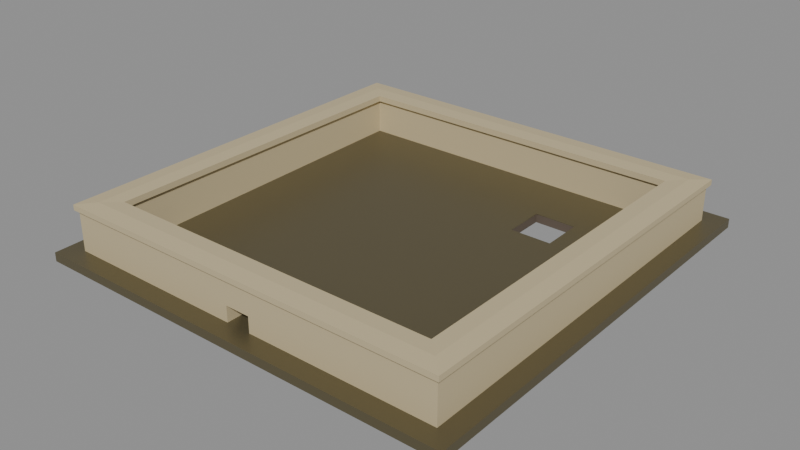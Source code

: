 # Source: rpg-mansion-flat-parapet-chimney-host-01.blend  (saved by Blender 4.3.34; exported with 4.5.12 LTS)
import bpy
from mathutils import Matrix  # noqa: F401  (used for matrix-valued properties, if any)

bpy.ops.wm.read_factory_settings(use_empty=True)
scene = bpy.context.scene
scene.name = 'Canonical active export'

# ---- materials (node trees are filled in below, after node groups)
mat_original_roof_deck = bpy.data.materials.new('Original roof deck')
mat_original_metal = bpy.data.materials.new('Original metal')
mat_original_stone = bpy.data.materials.new('Original stone')

# ---- material node trees
mat_original_roof_deck.use_nodes = True; mat_original_roof_deck.node_tree.nodes.clear()
_N = mat_original_roof_deck.node_tree.nodes; _L = mat_original_roof_deck.node_tree.links
n0 = _N.new('ShaderNodeBsdfPrincipled'); n0.name = 'Principled BSDF'; n0.location = (10, 300)
n0.inputs[0].default_value = (0.117, 0.08866, 0.0648, 1.0)
n0.inputs[2].default_value = 0.75
n1 = _N.new('ShaderNodeOutputMaterial'); n1.name = 'Material Output'; n1.location = (300, 300)
_L.new(n0.outputs[0], n1.inputs[0])
n1.is_active_output = True
mat_original_metal.use_nodes = True; mat_original_metal.node_tree.nodes.clear()
_N = mat_original_metal.node_tree.nodes; _L = mat_original_metal.node_tree.links
n0 = _N.new('ShaderNodeBsdfPrincipled'); n0.name = 'Principled BSDF'; n0.location = (10, 300)
n0.inputs[0].default_value = (0.1651, 0.1413, 0.07819, 1.0)
n0.inputs[1].default_value = 0.55
n0.inputs[2].default_value = 0.42
n1 = _N.new('ShaderNodeOutputMaterial'); n1.name = 'Material Output'; n1.location = (300, 300)
_L.new(n0.outputs[0], n1.inputs[0])
n1.is_active_output = True
mat_original_stone.use_nodes = True; mat_original_stone.node_tree.nodes.clear()
_N = mat_original_stone.node_tree.nodes; _L = mat_original_stone.node_tree.links
n0 = _N.new('ShaderNodeBsdfPrincipled'); n0.name = 'Principled BSDF'; n0.location = (10, 300)
n0.inputs[0].default_value = (0.552, 0.4621, 0.2789, 1.0)
n0.inputs[2].default_value = 0.75
n1 = _N.new('ShaderNodeOutputMaterial'); n1.name = 'Material Output'; n1.location = (300, 300)
_L.new(n0.outputs[0], n1.inputs[0])
n1.is_active_output = True

# ---- meshes
me_flat_roof_timber_deck_with_true_400_mm_chimney_opening_001 = bpy.data.meshes.new('Flat roof timber deck with true 400 mm chimney opening.001')
me_flat_roof_timber_deck_with_true_400_mm_chimney_opening_001.from_pydata([(-2.094, -2.094, 0.1201), (2.094, -2.094, 0.1201), (2.094, 2.094, 0.1703), (-2.094, 2.094, 0.1703), (0.7, 0.7, 0.1536), (1.1, 0.7, 0.1536), (1.1, 1.1, 0.1584), (0.7, 1.1, 0.1584), (-2.094, -2.094, 0.2001), (2.094, -2.094, 0.2001), (2.094, 2.094, 0.2503), (-2.094, 2.094, 0.2503), (0.7, 0.7, 0.2336), (1.1, 0.7, 0.2336), (1.1, 1.1, 0.2384), (0.7, 1.1, 0.2384), (-2.094, -2.094, 0.2001), (2.094, -2.094, 0.2001), (2.094, 2.094, 0.2503), (-2.094, 2.094, 0.2503), (0.7, 0.7, 0.2336), (1.1, 0.7, 0.2336), (1.1, 1.1, 0.2384), (0.7, 1.1, 0.2384), (-2.094, -2.094, 0.2061), (2.094, -2.094, 0.2061), (2.094, 2.094, 0.2563), (-2.094, 2.094, 0.2563), (0.7, 0.7, 0.2396), (1.1, 0.7, 0.2396), (1.1, 1.1, 0.2444), (0.7, 1.1, 0.2444), (-1.92, -1.92, 0.0), (1.92, -1.92, 0.0), (1.92, 1.92, 0.0), (-1.92, 1.92, 0.0), (-1.68, -1.68, 0.0), (1.68, -1.68, 0.0), (1.68, 1.68, 0.0), (-1.68, 1.68, 0.0), (-1.92, -1.92, 0.1222), (1.92, -1.92, 0.1222), (1.92, 1.92, 0.1682), (-1.92, 1.92, 0.1682), (-1.68, -1.68, 0.125), (1.68, -1.68, 0.125), (1.68, 1.68, 0.1654), (-1.68, 1.68, 0.1654), (-2.1, -2.1, 0.12), (2.1, -2.1, 0.12), (2.1, 2.1, 0.1704), (-2.1, 2.1, 0.1704), (-2.094, -2.094, 0.1201), (2.094, -2.094, 0.1201), (2.094, 2.094, 0.1703), (-2.094, 2.094, 0.1703), (-2.1, -2.1, 0.206), (2.1, -2.1, 0.206), (2.1, 2.1, 0.2564), (-2.1, 2.1, 0.2564), (-2.094, -2.094, 0.2061), (2.094, -2.094, 0.2061), (2.094, 2.094, 0.2563), (-2.094, 2.094, 0.2563), (1.92, -1.92, 0.6), (1.92, 1.92, 0.6), (1.68, 1.68, 0.6), (1.68, -1.68, 0.6), (1.92, -1.92, 0.2082), (1.92, 1.92, 0.2542), (1.68, 1.68, 0.2514), (1.68, -1.68, 0.211), (1.92, 1.92, 0.6), (-1.92, 1.92, 0.6), (-1.68, 1.68, 0.6), (1.68, 1.68, 0.6), (1.92, 1.92, 0.2542), (-1.92, 1.92, 0.2542), (-1.68, 1.68, 0.2514), (1.68, 1.68, 0.2514), (-1.92, 1.92, 0.6), (-1.92, -1.92, 0.6), (-1.68, -1.68, 0.6), (-1.68, 1.68, 0.6), (-1.92, 1.92, 0.2542), (-1.92, -1.92, 0.2082), (-1.68, -1.68, 0.211), (-1.68, 1.68, 0.2514), (-1.92, -1.92, 0.6), (-0.12, -1.92, 0.6), (-0.12, -1.68, 0.6), (-1.68, -1.68, 0.6), (-1.92, -1.92, 0.2082), (-0.12, -1.92, 0.2082), (-0.12, -1.68, 0.211), (-1.68, -1.68, 0.211), (0.12, -1.92, 0.6), (1.92, -1.92, 0.6), (1.68, -1.68, 0.6), (0.12, -1.68, 0.6), (0.12, -1.92, 0.2082), (1.92, -1.92, 0.2082), (1.68, -1.68, 0.211), (0.12, -1.68, 0.211), (-0.12, -1.92, 0.36), (0.12, -1.92, 0.36), (0.12, -1.68, 0.36), (-0.12, -1.68, 0.36), (-0.12, -1.92, 0.6), (0.12, -1.92, 0.6), (0.12, -1.68, 0.6), (-0.12, -1.68, 0.6), (-1.95, -1.95, 0.653), (1.95, -1.95, 0.653), (1.8, -1.8, 0.665), (-1.8, -1.8, 0.665), (1.95, 1.95, 0.653), (1.8, 1.8, 0.665), (-1.95, 1.95, 0.653), (-1.8, 1.8, 0.665), (1.65, -1.65, 0.659), (-1.65, -1.65, 0.659), (1.65, 1.65, 0.659), (-1.65, 1.65, 0.659), (-1.95, -1.95, 0.6), (1.95, -1.95, 0.6), (1.8, -1.8, 0.6), (-1.8, -1.8, 0.6), (1.95, 1.95, 0.6), (1.8, 1.8, 0.6), (-1.95, 1.95, 0.6), (-1.8, 1.8, 0.6), (1.65, -1.65, 0.6), (-1.65, -1.65, 0.6), (1.65, 1.65, 0.6), (-1.65, 1.65, 0.6)], [], [(0, 1, 9, 8), (4, 12, 13, 5), (0, 4, 5, 1), (8, 9, 13, 12), (1, 2, 10, 9), (5, 13, 14, 6), (1, 5, 6, 2), (9, 10, 14, 13), (2, 3, 11, 10), (6, 14, 15, 7), (2, 6, 7, 3), (10, 11, 15, 14), (3, 0, 8, 11), (7, 15, 12, 4), (3, 7, 4, 0), (11, 8, 12, 15), (16, 17, 25, 24), (20, 28, 29, 21), (16, 20, 21, 17), (24, 25, 29, 28), (17, 18, 26, 25), (21, 29, 30, 22), (17, 21, 22, 18), (25, 26, 30, 29), (18, 19, 27, 26), (22, 30, 31, 23), (18, 22, 23, 19), (26, 27, 31, 30), (19, 16, 24, 27), (23, 31, 28, 20), (19, 23, 20, 16), (27, 24, 28, 31), (32, 33, 41, 40), (36, 44, 45, 37), (32, 36, 37, 33), (40, 41, 45, 44), (33, 34, 42, 41), (37, 45, 46, 38), (33, 37, 38, 34), (41, 42, 46, 45), (34, 35, 43, 42), (38, 46, 47, 39), (34, 38, 39, 35), (42, 43, 47, 46), (35, 32, 40, 43), (39, 47, 44, 36), (35, 39, 36, 32), (43, 40, 44, 47), (48, 49, 57, 56), (52, 60, 61, 53), (48, 52, 53, 49), (56, 57, 61, 60), (49, 50, 58, 57), (53, 61, 62, 54), (49, 53, 54, 50), (57, 58, 62, 61), (50, 51, 59, 58), (54, 62, 63, 55), (50, 54, 55, 51), (58, 59, 63, 62), (51, 48, 56, 59), (55, 63, 60, 52), (51, 55, 52, 48), (59, 56, 60, 63), (64, 65, 66, 67), (71, 70, 69, 68), (64, 68, 69, 65), (65, 69, 70, 66), (66, 70, 71, 67), (67, 71, 68, 64), (72, 73, 74, 75), (79, 78, 77, 76), (72, 76, 77, 73), (73, 77, 78, 74), (74, 78, 79, 75), (75, 79, 76, 72), (80, 81, 82, 83), (87, 86, 85, 84), (80, 84, 85, 81), (81, 85, 86, 82), (82, 86, 87, 83), (83, 87, 84, 80), (88, 89, 90, 91), (95, 94, 93, 92), (88, 92, 93, 89), (89, 93, 94, 90), (90, 94, 95, 91), (91, 95, 92, 88), (96, 97, 98, 99), (103, 102, 101, 100), (96, 100, 101, 97), (97, 101, 102, 98), (98, 102, 103, 99), (99, 103, 100, 96), (107, 106, 105, 104), (108, 109, 110, 111), (104, 105, 109, 108), (105, 106, 110, 109), (106, 107, 111, 110), (107, 104, 108, 111), (112, 113, 114, 115), (113, 116, 117, 114), (116, 118, 119, 117), (118, 112, 115, 119), (115, 114, 120, 121), (114, 117, 122, 120), (117, 119, 123, 122), (119, 115, 121, 123), (127, 126, 125, 124), (126, 129, 128, 125), (129, 131, 130, 128), (131, 127, 124, 130), (133, 132, 126, 127), (132, 134, 129, 126), (134, 135, 131, 129), (135, 133, 127, 131), (112, 124, 125, 113), (113, 125, 128, 116), (116, 128, 130, 118), (118, 130, 124, 112), (120, 132, 133, 121), (122, 134, 132, 120), (123, 135, 134, 122), (121, 133, 135, 123)])
me_flat_roof_timber_deck_with_true_400_mm_chimney_opening_001.polygons.foreach_set('material_index', [0, 0, 0, 0, 0, 0, 0, 0, 0, 0, 0, 0, 0, 0, 0, 0, 1, 1, 1, 1, 1, 1, 1, 1, 1, 1, 1, 1, 1, 1, 1, 1, 0, 0, 0, 0, 0, 0, 0, 0, 0, 0, 0, 0, 0, 0, 0, 0, 1, 1, 1, 1, 1, 1, 1, 1, 1, 1, 1, 1, 1, 1, 1, 1, 2, 2, 2, 2, 2, 2, 2, 2, 2, 2, 2, 2, 2, 2, 2, 2, 2, 2, 2, 2, 2, 2, 2, 2, 2, 2, 2, 2, 2, 2, 2, 2, 2, 2, 2, 2, 2, 2, 2, 2, 2, 2, 2, 2, 2, 2, 2, 2, 2, 2, 2, 2, 2, 2, 2, 2, 2, 2, 2, 2])
_uv = me_flat_roof_timber_deck_with_true_400_mm_chimney_opening_001.uv_layers.new(name='UVMap')
_uv.uv.foreach_set('vector', [0.0001745, 0.6137, 0.2438, 0.6137, 0.2438, 0.6184, 0.0001745, 0.6184, 0.4877, 0.6184, 0.4877, 0.6137, 0.511, 0.6137, 0.511, 0.6184, 0.2438, 0.0001745, 0.08125, 0.1627, 0.05799, 0.1627, 0.0001745, 0.0001745, 0.2439, 0.0001745, 0.4875, 0.0001745, 0.4297, 0.1627, 0.4064, 0.1627, 0.5346, 0.6137, 0.7782, 0.6137, 0.7782, 0.6184, 0.5346, 0.6184, 0.2675, 0.6232, 0.2676, 0.6186, 0.2908, 0.6186, 0.2908, 0.6232, 0.4876, 0.3835, 0.325, 0.4414, 0.3018, 0.4414, 0.2439, 0.3835, 0.4877, 0.3835, 0.7313, 0.3835, 0.6735, 0.4414, 0.6502, 0.4414, 0.2439, 0.6137, 0.4875, 0.6137, 0.4875, 0.6184, 0.2439, 0.6184, 0.5111, 0.6184, 0.5111, 0.6137, 0.5344, 0.6137, 0.5344, 0.6184, 0.2438, 0.3255, 0.1859, 0.3834, 0.1627, 0.3834, 0.0001745, 0.3255, 0.2439, 0.3255, 0.4875, 0.3255, 0.325, 0.3834, 0.3017, 0.3834, 0.0002303, 0.6186, 0.2438, 0.6186, 0.2438, 0.6232, 0.0001745, 0.6232, 0.2441, 0.6232, 0.244, 0.6186, 0.2673, 0.6186, 0.2673, 0.6232, 0.2438, 0.1629, 0.186, 0.3254, 0.1627, 0.3254, 0.0001745, 0.1629, 0.2439, 0.1629, 0.4876, 0.1629, 0.325, 0.3254, 0.3018, 0.3254, 0.2446, 0.6302, 0.4882, 0.6302, 0.4882, 0.6306, 0.2446, 0.6306, 0.4884, 0.6306, 0.4884, 0.6302, 0.5117, 0.6302, 0.5117, 0.6306, 0.7313, 0.0001745, 0.5688, 0.1627, 0.5455, 0.1627, 0.4877, 0.0001745, 0.7314, 0.0001745, 0.975, 0.0001745, 0.9172, 0.1627, 0.894, 0.1627, 0.0001745, 0.6313, 0.2438, 0.6313, 0.2438, 0.6316, 0.0001787, 0.6316, 0.5112, 0.6316, 0.5112, 0.6313, 0.5344, 0.6313, 0.5344, 0.6316, 0.9751, 0.3835, 0.8126, 0.4414, 0.7893, 0.4414, 0.7315, 0.3835, 0.0001745, 0.3835, 0.2438, 0.3835, 0.186, 0.4414, 0.1627, 0.4414, 0.5353, 0.6302, 0.7788, 0.6302, 0.7788, 0.6306, 0.5353, 0.6306, 0.5118, 0.6306, 0.5118, 0.6302, 0.5351, 0.6302, 0.5351, 0.6306, 0.7313, 0.3255, 0.6735, 0.3834, 0.6502, 0.3834, 0.4877, 0.3255, 0.7314, 0.3255, 0.975, 0.3255, 0.8125, 0.3834, 0.7893, 0.3834, 0.2674, 0.6313, 0.511, 0.6313, 0.511, 0.6316, 0.2674, 0.6316, 0.244, 0.6316, 0.244, 0.6313, 0.2672, 0.6313, 0.2672, 0.6316, 0.7313, 0.1629, 0.6735, 0.3254, 0.6502, 0.3254, 0.4877, 0.1629, 0.7315, 0.1629, 0.9751, 0.1629, 0.8126, 0.3254, 0.7893, 0.3254, 0.6149, 0.5945, 0.8382, 0.5945, 0.8382, 0.6016, 0.6149, 0.6016, 0.4193, 0.6017, 0.4193, 0.5945, 0.6147, 0.5945, 0.6147, 0.6017, 0.2235, 0.5156, 0.2096, 0.5295, 0.01413, 0.5295, 0.0001745, 0.5156, 0.4334, 0.4873, 0.6568, 0.4873, 0.6428, 0.5012, 0.4474, 0.5012, 0.4613, 0.5509, 0.2379, 0.5536, 0.2378, 0.5438, 0.4612, 0.5438, 0.0001745, 0.5652, 0.0002618, 0.558, 0.1957, 0.558, 0.1956, 0.5676, 0.447, 0.5156, 0.4331, 0.5295, 0.2377, 0.5295, 0.2237, 0.5156, 0.4472, 0.5014, 0.6706, 0.5014, 0.6566, 0.5154, 0.4612, 0.5154, 0.01431, 0.5438, 0.2377, 0.5438, 0.2377, 0.5536, 0.01431, 0.5536, 0.6851, 0.5534, 0.6851, 0.5438, 0.8805, 0.5438, 0.8805, 0.5534, 0.6706, 0.5156, 0.6566, 0.5295, 0.4612, 0.5295, 0.4472, 0.5156, 0.6569, 0.4873, 0.8803, 0.4873, 0.8663, 0.5012, 0.6709, 0.5012, 0.6848, 0.5536, 0.4614, 0.5509, 0.4615, 0.5438, 0.6849, 0.5438, 0.196, 0.5676, 0.1959, 0.558, 0.3913, 0.558, 0.3914, 0.5652, 0.8941, 0.5156, 0.8801, 0.5295, 0.6847, 0.5295, 0.6707, 0.5156, 0.6708, 0.5014, 0.8941, 0.5014, 0.8802, 0.5154, 0.6847, 0.5154, 0.0001745, 0.6034, 0.2445, 0.6034, 0.2445, 0.6084, 0.0001745, 0.6084, 0.2446, 0.6084, 0.2446, 0.6034, 0.4882, 0.6034, 0.4882, 0.6084, 0.7159, 0.627, 0.7156, 0.6273, 0.472, 0.6273, 0.4716, 0.627, 0.7161, 0.627, 0.9604, 0.627, 0.96, 0.6273, 0.7164, 0.6273, 0.244, 0.6086, 0.4883, 0.6086, 0.4884, 0.6136, 0.2441, 0.6136, 0.2438, 0.6086, 0.2438, 0.6136, 0.0001745, 0.6136, 0.0002345, 0.6086, 0.4889, 0.6308, 0.4886, 0.6311, 0.245, 0.6311, 0.2446, 0.6308, 0.4891, 0.6308, 0.7334, 0.6308, 0.7331, 0.6311, 0.4895, 0.6311, 0.4884, 0.6034, 0.7327, 0.6034, 0.7327, 0.6084, 0.4884, 0.6084, 0.7328, 0.6084, 0.7328, 0.6034, 0.9764, 0.6034, 0.9764, 0.6084, 0.4715, 0.627, 0.4711, 0.6273, 0.2275, 0.6273, 0.2272, 0.627, 0.0001745, 0.6302, 0.2445, 0.6302, 0.2441, 0.6306, 0.0005234, 0.6306, 0.7324, 0.6086, 0.9767, 0.6086, 0.9767, 0.6136, 0.7324, 0.6136, 0.7321, 0.6086, 0.7322, 0.6136, 0.4886, 0.6136, 0.4885, 0.6086, 0.2445, 0.6308, 0.2441, 0.6311, 0.0005235, 0.6311, 0.0001745, 0.6308, 0.7336, 0.6308, 0.9779, 0.6308, 0.9775, 0.6311, 0.7339, 0.6311, 0.0001745, 0.5297, 0.2235, 0.5297, 0.2096, 0.5436, 0.01413, 0.5436, 0.2096, 0.5154, 0.01413, 0.5154, 0.0001745, 0.5014, 0.2235, 0.5014, 0.2102, 0.4643, 0.2099, 0.4415, 0.4333, 0.4415, 0.4335, 0.4616, 0.9231, 0.4842, 0.903, 0.4842, 0.9029, 0.4645, 0.9231, 0.4645, 0.0001745, 0.4848, 0.0004178, 0.4645, 0.1959, 0.4645, 0.1956, 0.4871, 0.8338, 0.4842, 0.8112, 0.4842, 0.811, 0.4645, 0.8338, 0.4645, 0.2237, 0.5297, 0.447, 0.5297, 0.4331, 0.5436, 0.2377, 0.5436, 0.4193, 0.5012, 0.2239, 0.5012, 0.2099, 0.4873, 0.4333, 0.4873, 0.5875, 0.4846, 0.5875, 0.4645, 0.8108, 0.4645, 0.8108, 0.4846, 0.9436, 0.4842, 0.9235, 0.4842, 0.9233, 0.4645, 0.9436, 0.4645, 0.3919, 0.4848, 0.3919, 0.4645, 0.5873, 0.4645, 0.5873, 0.4848, 0.9438, 0.4645, 0.964, 0.4645, 0.9639, 0.4842, 0.9438, 0.4842, 0.4472, 0.5297, 0.6706, 0.5297, 0.6566, 0.5436, 0.4612, 0.5436, 0.4331, 0.5154, 0.2377, 0.5154, 0.2237, 0.5014, 0.4471, 0.5014, 0.4337, 0.4616, 0.4339, 0.4415, 0.6573, 0.4415, 0.657, 0.4643, 0.834, 0.4645, 0.8568, 0.4645, 0.8566, 0.4842, 0.834, 0.4842, 0.1963, 0.4871, 0.196, 0.4645, 0.3915, 0.4645, 0.3917, 0.4848, 0.9642, 0.4645, 0.9845, 0.4645, 0.9843, 0.4842, 0.9642, 0.4842, 0.6707, 0.5297, 0.7754, 0.5297, 0.7754, 0.5436, 0.6847, 0.5436, 0.09091, 0.5012, 0.0001745, 0.5012, 0.0001745, 0.4873, 0.1049, 0.4873, 0.0001745, 0.4643, 0.0001745, 0.4415, 0.1049, 0.4415, 0.1049, 0.4643, 0.8805, 0.5297, 0.9032, 0.5297, 0.9031, 0.5436, 0.8805, 0.5436, 0.6575, 0.4641, 0.6575, 0.4415, 0.7482, 0.4415, 0.7482, 0.4641, 0.8797, 0.4842, 0.8571, 0.4842, 0.8569, 0.4645, 0.8797, 0.4645, 0.7756, 0.5297, 0.8803, 0.5297, 0.8663, 0.5436, 0.7756, 0.5436, 0.2097, 0.5012, 0.119, 0.5012, 0.105, 0.4873, 0.2097, 0.4873, 0.105, 0.4643, 0.105, 0.4415, 0.2097, 0.4415, 0.2097, 0.4643, 0.8799, 0.4645, 0.9027, 0.4645, 0.9025, 0.4842, 0.8799, 0.4842, 0.7484, 0.4641, 0.7484, 0.4415, 0.8391, 0.4415, 0.8391, 0.4641, 0.9262, 0.5436, 0.9036, 0.5436, 0.9034, 0.5297, 0.9262, 0.5297, 0.9547, 0.5436, 0.9547, 0.5297, 0.9686, 0.5297, 0.9686, 0.5436, 0.9688, 0.5436, 0.9688, 0.5297, 0.9827, 0.5297, 0.9827, 0.5436, 0.9829, 0.5436, 0.9829, 0.5297, 0.9969, 0.5297, 0.9969, 0.5436, 0.9264, 0.5297, 0.9403, 0.5297, 0.9403, 0.5436, 0.9264, 0.5436, 0.0001745, 0.5578, 0.0001745, 0.5438, 0.01413, 0.5438, 0.01413, 0.5578, 0.9405, 0.5297, 0.9545, 0.5297, 0.9545, 0.5436, 0.9405, 0.5436, 0.3916, 0.558, 0.6184, 0.558, 0.6097, 0.5667, 0.4003, 0.5667, 0.6186, 0.558, 0.8454, 0.558, 0.8367, 0.5667, 0.6273, 0.5667, 0.0001745, 0.5677, 0.227, 0.5677, 0.2183, 0.5765, 0.008899, 0.5765, 0.2272, 0.5677, 0.454, 0.5677, 0.4453, 0.5765, 0.2359, 0.5765, 0.4542, 0.5677, 0.6636, 0.5677, 0.6548, 0.5765, 0.4629, 0.5765, 0.6637, 0.5677, 0.8731, 0.5677, 0.8644, 0.5765, 0.6725, 0.5765, 0.0001745, 0.5767, 0.2096, 0.5767, 0.2008, 0.5854, 0.008899, 0.5854, 0.2097, 0.5767, 0.4191, 0.5767, 0.4104, 0.5854, 0.2185, 0.5854, 0.6374, 0.5854, 0.428, 0.5854, 0.4193, 0.5767, 0.6461, 0.5767, 0.8644, 0.5854, 0.655, 0.5854, 0.6463, 0.5767, 0.8731, 0.5767, 0.2183, 0.5943, 0.008899, 0.5943, 0.0001745, 0.5856, 0.227, 0.5856, 0.4453, 0.5943, 0.2359, 0.5943, 0.2272, 0.5856, 0.454, 0.5856, 0.6548, 0.5943, 0.4629, 0.5943, 0.4542, 0.5856, 0.6636, 0.5856, 0.8644, 0.5943, 0.6725, 0.5943, 0.6637, 0.5856, 0.8731, 0.5856, 0.2008, 0.6032, 0.008899, 0.6032, 0.0001745, 0.5945, 0.2096, 0.5945, 0.4104, 0.6032, 0.2185, 0.6032, 0.2097, 0.5945, 0.4191, 0.5945, 0.1923, 0.6265, 0.1923, 0.6234, 0.4191, 0.6234, 0.4191, 0.6265, 0.4193, 0.6265, 0.4193, 0.6234, 0.6461, 0.6234, 0.6461, 0.6265, 0.6463, 0.6265, 0.6463, 0.6234, 0.8731, 0.6234, 0.8731, 0.6265, 0.0001745, 0.6301, 0.0001745, 0.627, 0.227, 0.627, 0.227, 0.6301, 0.291, 0.622, 0.291, 0.6186, 0.4829, 0.6186, 0.4829, 0.622, 0.4831, 0.622, 0.4831, 0.6186, 0.675, 0.6186, 0.675, 0.622, 0.6752, 0.622, 0.6752, 0.6186, 0.8672, 0.6186, 0.8672, 0.622, 0.0001745, 0.6268, 0.0001745, 0.6234, 0.1921, 0.6234, 0.1921, 0.6268])
me_flat_roof_timber_deck_with_true_400_mm_chimney_opening_001.materials.append(mat_original_roof_deck)
me_flat_roof_timber_deck_with_true_400_mm_chimney_opening_001.materials.append(mat_original_metal)
me_flat_roof_timber_deck_with_true_400_mm_chimney_opening_001.materials.append(mat_original_stone)
me_flat_roof_timber_deck_with_true_400_mm_chimney_opening_001.update()

# ---- objects
ob_rpg_mansion_flat_parapet_chimney_host_01 = bpy.data.objects.new('rpg-mansion-flat-parapet-chimney-host-01', me_flat_roof_timber_deck_with_true_400_mm_chimney_opening_001)

# ---- transforms, parenting, visibility, modifiers, constraints
ob_rpg_mansion_flat_parapet_chimney_host_01.location = (0.0, 0.0, 0.0)

# ---- collection membership
scene.collection.objects.link(ob_rpg_mansion_flat_parapet_chimney_host_01)

# ---- scene / render settings (as saved in the file)
scene.frame_start = 1; scene.frame_end = 250; scene.frame_set(1)
scene.render.engine = 'BLENDER_EEVEE_NEXT'
scene.render.image_settings.exr_codec = 'NONE'
scene.render.simplify_subdivision_render = 0
scene.render.simplify_child_particles_render = 0.0
scene.eevee.use_volume_custom_range = False
scene.eevee.use_fast_gi = False
scene.eevee.use_shadows = False
scene.view_settings.white_balance_temperature = 0.0
scene.view_settings.white_balance_tint = 0.0
scene.view_settings.white_balance_whitepoint = (2.97, 0.5193, -0.0414)
bpy.context.view_layer.update()

# ---- added for rendering (the .blend has no active camera and no usable light): camera, sun + grey world if the file has none
cam_auto = bpy.data.cameras.new('AutoCamera')
cam_auto.lens = 50.0
cam_auto.sensor_width = 36.0
cam_auto.clip_end = 1000.0
ob_auto_camera = bpy.data.objects.new('AutoCamera', cam_auto)
scene.collection.objects.link(ob_auto_camera)
ob_auto_camera.location = (5.52989, -6.63587, 4.75641)
ob_auto_camera.rotation_euler = (1.09748, -7.21219e-08, 0.694738)
scene.camera = ob_auto_camera
light_auto_sun = bpy.data.lights.new('AutoSun', 'SUN')
light_auto_sun.energy = 3.0
light_auto_sun.angle = 0.0523599
ob_auto_sun = bpy.data.objects.new('AutoSun', light_auto_sun)
scene.collection.objects.link(ob_auto_sun)
ob_auto_sun.rotation_euler = (0.872665, 0.174533, 0.523599)
if scene.world is None:
    world_auto = bpy.data.worlds.new('AutoWorld')
    world_auto.color = (0.3, 0.3, 0.3)
    scene.world = world_auto
bpy.context.view_layer.update()
